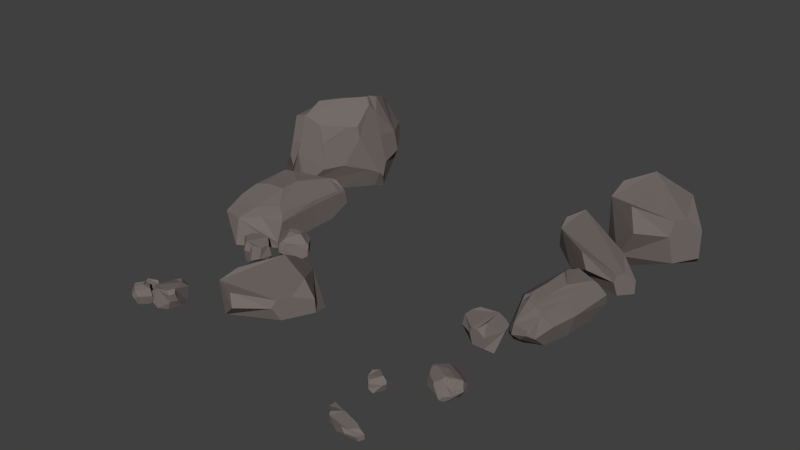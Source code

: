 # Source: Stones_01.blend  (saved by Blender 2.76.0; exported with 4.5.12 LTS)
import bpy
from mathutils import Matrix  # noqa: F401  (used for matrix-valued properties, if any)

bpy.ops.wm.read_factory_settings(use_empty=True)
scene = bpy.context.scene
scene.name = 'Scene'

# ---- collections
col_collection_1 = bpy.data.collections.new('Collection 1'); scene.collection.children.link(col_collection_1)

# ---- materials (node trees are filled in below, after node groups)
mat_material_005 = bpy.data.materials.new('Material.005')
mat_material_005.alpha_threshold = 0.0
mat_material_005.use_transparent_shadow = False
mat_material_005.diffuse_color = (0.1734, 0.1481, 0.1395, 1.0)
mat_material_005.roughness = 0.5
mat_material_005.specular_intensity = 0.0

# ---- material node trees

# ---- world
world_world = bpy.data.worlds.new('World'); scene.world = world_world
world_world.color = (0.05088, 0.05088, 0.05088)
world_world.use_sun_shadow = False
world_world.sun_shadow_jitter_overblur = 0.0
world_world.cycles.sampling_method = 'MANUAL'
world_world.cycles.sample_map_resolution = 256

# ---- meshes
me_cube_015 = bpy.data.meshes.new('Cube.015')
me_cube_015.from_pydata([(18.17, 7.584, -0.3791), (18.16, 7.566, 1.01), (15.66, 5.622, 2.133), (17.41, 6.304, 1.715), (17.49, 6.428, -0.3791), (16.01, 5.381, 1.021), (17.32, 6.151, 0.9731), (15.58, 6.369, -1.132), (15.11, 5.781, -0.5417), (17.66, 8.589, -1.132), (15.9, 9.638, 0.7938), (15.05, 9.975, 0.9562), (14.65, 9.308, -1.132), (14.32, 6.256, 1.982), (14.2, 8.551, -1.132), (14.45, 8.04, -1.132), (14.25, 6.461, -0.1592), (17.45, 7.751, 2.467), (17.72, 6.821, 1.715), (14.86, 9.659, 1.561), (14.21, 8.561, 1.042), (14.4, 7.114, 2.467), (15.06, 8.946, 2.467)], [], [(10, 1, 0, 9), (5, 8, 7, 4, 6), (15, 7, 8, 16), (2, 5, 6, 3), (20, 19, 11, 12, 14), (12, 11, 10, 9), (15, 14, 12), (2, 13, 16, 8, 5), (18, 3, 6, 4, 0, 1), (18, 1, 17), (17, 22, 21, 13, 2, 3, 18), (16, 13, 21, 20, 14, 15), (22, 19, 20, 21), (1, 10, 11, 19, 22, 17), (4, 7, 9, 0), (7, 15, 12, 9)])
me_cube_015.materials.append(mat_material_005)
me_cube_015.use_remesh_preserve_volume = False
me_cube_015.use_remesh_preserve_attributes = False
me_cube_015.use_mirror_vertex_groups = False
me_cube_015.update()
me_cube_014 = bpy.data.meshes.new('Cube.014')
me_cube_014.from_pydata([(17.17, 3.735, -0.1656), (14.55, 3.596, 0.3745), (15.08, 3.154, -0.1603), (16.17, 4.367, 0.535), (12.19, 7.765, 0.09916), (12.68, 6.992, 0.535), (17.17, 3.744, -0.8333), (16.53, 3.0, -0.1833), (13.78, 4.098, -0.9115), (13.55, 7.073, -0.2695), (12.03, 7.583, -1.195), (12.44, 5.27, -0.7276), (12.42, 5.762, 0.535), (16.18, 4.985, -1.195), (12.33, 7.929, -0.1914), (12.6, 5.036, 0.3019), (12.19, 6.564, -1.195), (16.83, 3.348, 0.1731), (11.7, 7.195, -0.1501), (16.6, 3.08, 0.1731), (16.66, 3.144, -0.8333), (14.2, 4.323, -1.195), (11.69, 7.19, -1.195)], [], [(9, 0, 6, 13), (2, 8, 21, 20, 7), (16, 21, 8, 11), (1, 2, 7, 19), (18, 4, 14, 10, 22), (10, 14, 9, 13), (21, 16, 22, 10, 13), (1, 15, 11, 8, 2), (17, 19, 7, 20, 6, 0), (17, 0, 3), (3, 5, 12, 15, 1, 19, 17), (11, 15, 12, 18, 22, 16), (5, 4, 18, 12), (0, 9, 14, 4, 5, 3), (20, 21, 13, 6)])
me_cube_014.materials.append(mat_material_005)
me_cube_014.use_remesh_preserve_volume = False
me_cube_014.use_remesh_preserve_attributes = False
me_cube_014.use_mirror_vertex_groups = False
me_cube_014.update()
me_cube_013 = bpy.data.meshes.new('Cube.013')
me_cube_013.from_pydata([(16.54, -0.495, -1.07), (14.6, -0.2384, 0.1561), (16.8, -0.4479, -0.07354), (15.12, -0.06726, -1.109), (15.25, -2.564, -0.03789), (15.26, -0.2106, 0.7766), (16.16, -1.855, 0.497), (16.33, -0.3659, 0.4074), (15.76, -0.5955, 0.6868), (14.97, -0.1282, -1.078), (15.14, 1.86, 0.002196), (14.6, 0.7338, -0.5474), (15.28, 0.9824, 0.7759), (15.88, 0.2476, 0.6944), (15.09, 1.52, 0.5563), (15.11, 1.626, 0.5454), (14.54, -0.9345, 0.1536), (14.9, -1.917, -0.02622), (14.55, -0.8888, 0.2814), (16.21, -1.72, -1.08), (15.34, 2.277, -0.5321), (15.08, 1.81, -1.06), (14.94, 1.572, -0.8688), (15.16, 1.986, -0.24), (15.17, -1.25, 0.7707), (15.01, -1.697, 0.4692), (14.94, -1.389, 0.6396), (15.0, -1.695, 0.4624), (15.28, -2.728, -0.4553), (14.82, -2.195, -0.5916), (15.6, -2.599, -0.6184), (15.4, -2.033, -1.112), (15.7, -1.554, 0.6885), (15.82, -1.91, 0.6409), (15.34, -1.7, 0.7185), (15.26, -1.322, 0.7785), (14.95, -1.966, -1.111), (14.9, -1.641, -1.091), (14.67, -2.08, -0.8641), (14.97, -2.064, -1.112), (14.6, -0.2334, 0.2497), (14.59, -0.3697, 0.2842), (14.62, 0.1392, 0.1428), (14.78, 0.8836, 0.3602), (14.66, 0.7202, -0.006395), (14.53, -0.2975, -0.4678), (14.53, -0.2545, -0.5008), (14.53, -0.9875, 0.03585), (14.62, -1.898, -0.7705), (14.61, -1.394, -0.6846), (16.89, 1.809, -0.1011), (15.38, 2.285, -0.04355), (16.5, 1.76, 0.2839), (16.34, 1.626, 0.4645), (15.37, 2.038, 0.5168), (15.46, 2.424, -0.3133), (16.62, 1.28, -1.109), (15.29, 2.013, -1.144), (15.27, 2.028, -1.133), (15.65, 2.341, -0.874), (16.8, 2.019, -0.6369), (16.25, 2.368, -0.6797), (16.58, -1.687, -0.06388), (16.02, -2.716, -0.01672), (16.17, -2.098, 0.4691), (16.21, -2.462, -0.4374), (16.04, -2.799, -0.1876)], [], [(52, 7, 2, 50), (37, 9, 3, 36), (27, 17, 4, 25), (42, 1, 40), (12, 5, 8, 13), (32, 35, 34, 33), (49, 37, 36, 39, 38, 48), (43, 44, 42, 40, 41), (38, 39, 31, 30, 28, 29), (36, 3, 31, 39), (59, 61, 60, 56, 57, 58), (17, 29, 28, 4), (27, 25, 34, 35, 24, 26), (62, 64, 63, 66, 65), (5, 24, 35, 32, 8), (45, 47, 16, 1), (47, 45, 46, 49, 48), (22, 11, 44, 43, 14, 15, 10, 23), (24, 5, 12, 14, 43, 41, 18, 26), (1, 16, 18, 41, 40), (16, 47, 48, 38, 29, 17, 27, 26, 18), (11, 22, 21, 9, 37, 49, 46), (11, 46, 45, 1, 42, 44), (12, 13, 53, 54, 15, 14), (13, 8, 32, 33, 6, 7, 52, 53), (23, 10, 51, 55, 20), (10, 15, 54, 51), (52, 50, 60, 61, 55, 51, 54, 53), (20, 55, 61, 59), (22, 23, 20, 59, 58, 21), (9, 21, 58, 57, 3), (50, 2, 0, 56, 60), (3, 57, 56, 0), (31, 19, 65, 66, 30), (4, 28, 30, 66, 63), (25, 4, 63, 64, 6, 33, 34), (7, 6, 64, 62, 2), (2, 62, 65, 19, 0), (3, 0, 19, 31)])
me_cube_013.materials.append(mat_material_005)
me_cube_013.use_remesh_preserve_volume = False
me_cube_013.use_remesh_preserve_attributes = False
me_cube_013.use_mirror_vertex_groups = False
me_cube_013.update()
me_cube_012 = bpy.data.meshes.new('Cube.012')
me_cube_012.from_pydata([(14.65, -3.651, -0.94), (14.64, -3.651, -0.4316), (13.37, -3.228, -0.02038), (14.01, -3.651, -0.1737), (14.07, -3.651, -0.94), (13.36, -3.382, -0.4276), (13.93, -3.651, -0.4451), (13.63, -3.063, -1.216), (13.31, -3.024, -0.9995), (14.9, -3.301, -1.216), (14.9, -2.551, -0.5107), (14.84, -2.22, -0.4513), (14.51, -2.22, -1.216), (13.31, -2.688, -0.07562), (14.13, -2.22, -1.216), (14.0, -2.395, -1.216), (13.37, -2.626, -0.8595), (14.55, -3.39, 0.1019), (14.27, -3.651, -0.1737), (14.68, -2.22, -0.23), (14.13, -2.22, -0.4198), (13.64, -2.552, 0.1019), (14.46, -2.416, 0.1019)], [], [(10, 1, 0, 9), (5, 8, 7, 4, 6), (15, 7, 8, 16), (2, 5, 6, 3), (20, 19, 11, 12, 14), (12, 11, 10, 9), (7, 15, 14, 12, 9), (2, 13, 16, 8, 5), (18, 3, 6, 4, 0, 1), (18, 1, 17), (17, 22, 21, 13, 2, 3, 18), (16, 13, 21, 20, 14, 15), (22, 19, 20, 21), (1, 10, 11, 19, 22, 17), (4, 7, 9, 0)])
me_cube_012.materials.append(mat_material_005)
me_cube_012.use_remesh_preserve_volume = False
me_cube_012.use_remesh_preserve_attributes = False
me_cube_012.use_mirror_vertex_groups = False
me_cube_012.update()
me_cube_011 = bpy.data.meshes.new('Cube.011')
me_cube_011.from_pydata([(15.29, -6.051, -1.242), (14.69, -7.035, -0.5814), (15.37, -5.866, -0.7615), (15.58, -6.996, -0.6963), (14.88, -6.646, -0.2977), (15.63, -6.383, -0.4623), (15.22, -6.095, -0.5114), (15.14, -6.427, -0.3571), (14.74, -6.857, -1.198), (14.2, -6.464, -0.6734), (14.38, -6.926, -0.9263), (14.52, -6.476, -0.2987), (14.91, -6.25, -0.357), (14.3, -6.517, -0.4004), (14.27, -6.491, -0.4064), (14.88, -7.159, -0.5808), (15.28, -7.097, -0.6801), (14.87, -7.144, -0.5185), (15.57, -6.392, -1.236), (14.12, -6.319, -0.9413), (14.18, -6.541, -1.192), (14.21, -6.64, -1.094), (14.16, -6.445, -0.7927), (15.17, -6.834, -0.2978), (15.25, -6.994, -0.4405), (15.14, -6.985, -0.3549), (15.25, -6.999, -0.4436), (15.63, -7.014, -0.9019), (15.33, -7.2, -0.9546), (15.68, -6.825, -0.9918), (15.44, -6.879, -1.228), (15.41, -6.587, -0.3544), (15.55, -6.573, -0.3813), (15.35, -6.805, -0.3285), (15.22, -6.797, -0.2966), (15.29, -7.114, -1.213), (15.18, -7.099, -1.202), (15.25, -7.277, -1.083), (15.33, -7.116, -1.214), (14.69, -7.028, -0.5357), (14.73, -7.05, -0.5185), (14.58, -6.974, -0.5885), (14.4, -6.778, -0.487), (14.41, -6.88, -0.6628), (14.68, -7.099, -0.8852), (14.66, -7.094, -0.9014), (14.89, -7.178, -0.6381), (15.18, -7.273, -1.036), (15.03, -7.208, -0.9939), (14.71, -5.52, -0.7776), (14.14, -6.276, -0.7033), (14.62, -5.726, -0.577), (14.62, -5.822, -0.4838), (14.22, -6.299, -0.4282), (14.11, -6.223, -0.838), (14.77, -5.77, -1.263), (14.17, -6.399, -1.24), (14.16, -6.412, -1.233), (14.15, -6.137, -1.118), (14.61, -5.556, -1.038), (14.21, -5.757, -1.042), (15.69, -6.15, -0.7501), (15.84, -6.594, -0.7097), (15.7, -6.415, -0.4761), (15.81, -6.47, -0.9216), (15.87, -6.6, -0.794)], [], [(49, 2, 61, 64, 18, 0, 55, 59), (36, 8, 20, 30, 38, 35), (41, 1, 39), (51, 6, 5, 63, 61, 2, 49), (31, 34, 33, 32), (48, 36, 35, 38, 37, 47), (42, 43, 41, 39, 40), (37, 38, 30, 29, 27, 28), (58, 60, 59, 55, 56, 57), (26, 24, 33, 34, 23, 25), (61, 63, 62, 65, 64), (44, 46, 15, 1), (46, 44, 45, 48, 47), (21, 10, 43, 42, 13, 14, 9, 22), (23, 4, 11, 13, 42, 40, 17, 25), (1, 15, 17, 40, 39), (15, 46, 47, 37, 28, 16, 26, 25, 17), (10, 21, 20, 8, 36, 48, 45), (10, 45, 44, 1, 41, 43), (11, 12, 52, 53, 14, 13), (12, 7, 31, 32, 5, 6, 51, 52), (22, 9, 50, 54, 19), (9, 14, 53, 50), (51, 49, 59, 60, 54, 50, 53, 52), (19, 54, 60, 58), (21, 22, 19, 58, 57, 20), (26, 16, 28, 27, 3, 24), (30, 18, 64, 65, 29), (3, 27, 29, 65, 62), (24, 3, 62, 63, 5, 32, 33), (11, 4, 23, 34, 31, 7, 12), (18, 56, 55, 0), (30, 20, 57, 56, 18)])
me_cube_011.materials.append(mat_material_005)
me_cube_011.use_remesh_preserve_volume = False
me_cube_011.use_remesh_preserve_attributes = False
me_cube_011.use_mirror_vertex_groups = False
me_cube_011.update()
me_cube_010 = bpy.data.meshes.new('Cube.010')
me_cube_010.from_pydata([(12.75, -8.386, -1.107), (12.75, -8.384, -0.8639), (12.46, -7.813, -0.667), (12.53, -8.171, -0.7404), (12.55, -8.192, -1.107), (12.4, -7.861, -0.862), (12.51, -8.145, -0.8703), (12.6, -7.844, -1.239), (12.51, -7.722, -1.136), (12.95, -8.354, -1.239), (13.21, -8.1, -0.9017), (13.3, -7.966, -0.8733), (13.19, -7.854, -1.239), (12.62, -7.609, -0.6935), (13.06, -7.726, -1.239), (12.95, -7.741, -1.239), (12.66, -7.608, -1.069), (12.8, -8.265, -0.713), (12.62, -8.258, -0.7404), (13.24, -7.913, -0.7674), (13.06, -7.728, -0.8582), (12.78, -7.675, -0.6085), (13.1, -7.906, -0.6085)], [], [(10, 1, 0, 9), (5, 8, 7, 4, 6), (15, 7, 8, 16), (2, 5, 6, 3), (20, 19, 11, 12, 14), (12, 11, 10, 9), (4, 7, 9, 0), (2, 13, 16, 8, 5), (18, 3, 6, 4, 0, 1), (18, 1, 17), (17, 22, 21, 13, 2, 3, 18), (16, 13, 21, 20, 14, 15), (22, 19, 20, 21), (1, 10, 11, 19, 22, 17), (7, 15, 14, 12, 9)])
me_cube_010.materials.append(mat_material_005)
me_cube_010.use_remesh_preserve_volume = False
me_cube_010.use_remesh_preserve_attributes = False
me_cube_010.use_mirror_vertex_groups = False
me_cube_010.update()
me_cube_009 = bpy.data.meshes.new('Cube.009')
me_cube_009.from_pydata([(14.54, -10.62, -1.227), (14.53, -10.62, -1.007), (13.74, -10.97, -0.828), (14.04, -10.93, -0.8573), (14.44, -10.86, -1.227), (13.95, -11.04, -1.005), (14.42, -10.92, -1.012), (13.55, -10.78, -1.347), (13.44, -10.9, -1.253), (14.08, -10.35, -1.347), (13.03, -10.0, -1.041), (12.55, -9.878, -1.015), (12.5, -10.02, -1.347), (12.97, -10.74, -0.8415), (12.44, -10.18, -1.347), (12.67, -10.32, -1.347), (12.89, -10.69, -1.192), (14.15, -10.54, -0.7749), (14.29, -10.65, -0.8276), (12.53, -9.945, -0.919), (12.44, -10.18, -1.001), (12.88, -10.62, -0.7882), (13.29, -10.28, -0.7593)], [], [(10, 1, 0, 9), (5, 8, 7, 4, 6), (15, 7, 8, 16), (2, 5, 6, 3), (20, 19, 11, 12, 14), (12, 11, 10, 9), (7, 15, 14, 12, 9), (2, 13, 16, 8, 5), (18, 3, 6, 4, 0, 1), (18, 1, 17), (17, 22, 21, 13, 2, 3, 18), (16, 13, 21, 20, 14, 15), (22, 19, 20, 21), (1, 10, 11, 19, 22, 17), (4, 7, 9, 0)])
me_cube_009.materials.append(mat_material_005)
me_cube_009.use_remesh_preserve_volume = False
me_cube_009.use_remesh_preserve_attributes = False
me_cube_009.use_mirror_vertex_groups = False
me_cube_009.update()
me_cube_008 = bpy.data.meshes.new('Cube.008')
me_cube_008.from_pydata([(1.112, -8.617, -1.143), (1.113, -8.621, -0.8783), (1.085, -9.224, -0.6645), (1.203, -8.886, -0.7442), (1.194, -8.86, -1.143), (1.163, -9.203, -0.8763), (1.214, -8.918, -0.8854), (0.9672, -9.143, -1.286), (0.9937, -9.284, -1.174), (0.9028, -8.567, -1.286), (0.5334, -8.692, -0.9195), (0.3792, -8.774, -0.8886), (0.4267, -8.914, -1.286), (0.8278, -9.339, -0.6932), (0.4805, -9.073, -1.286), (0.5858, -9.1, -1.286), (0.7888, -9.325, -1.101), (0.9975, -8.702, -0.6009), (1.166, -8.777, -0.7442), (0.4017, -8.841, -0.7735), (0.4798, -9.071, -0.8722), (0.7131, -9.222, -0.6009), (0.5293, -8.9, -0.6009)], [], [(10, 1, 0, 9), (5, 8, 7, 4, 6), (15, 7, 8, 16), (2, 5, 6, 3), (20, 19, 11, 12, 14), (12, 11, 10, 9), (7, 15, 9), (2, 13, 16, 8, 5), (18, 3, 6, 4, 0, 1), (18, 1, 17), (17, 22, 21, 13, 2, 3, 18), (16, 13, 21, 20, 14, 15), (22, 19, 20, 21), (1, 10, 11, 19, 22, 17), (4, 7, 9, 0), (15, 14, 12, 9)])
me_cube_008.materials.append(mat_material_005)
me_cube_008.use_remesh_preserve_volume = False
me_cube_008.use_remesh_preserve_attributes = False
me_cube_008.use_mirror_vertex_groups = False
me_cube_008.update()
me_cube_007 = bpy.data.meshes.new('Cube.007')
me_cube_007.from_pydata([(1.293, -9.285, -1.024), (1.123, -9.257, -1.135), (1.132, -9.265, -1.139), (1.579, -9.636, -1.125), (1.229, -9.237, -0.7843), (1.162, -9.276, -0.4294), (1.501, -9.529, -0.4518), (1.57, -9.54, -0.529), (1.188, -9.242, -0.669), (1.722, -9.609, -0.6936), (0.6099, -9.642, -0.943), (0.5744, -9.72, -0.9797), (0.608, -9.564, -0.635), (0.6679, -9.455, -0.8644), (0.6646, -9.462, -0.8503), (0.7904, -9.334, -0.6531), (0.8506, -9.334, -0.4964), (0.7306, -9.413, -0.5893), (0.6817, -9.484, -0.5288), (0.6959, -9.466, -0.5436), (0.6939, -9.813, -1.126), (0.5769, -9.756, -1.02), (0.6989, -9.735, -1.117), (0.6943, -9.795, -1.125), (0.8599, -9.758, -0.3175), (0.8616, -9.831, -0.3432), (1.027, -9.957, -0.3764), (1.012, -9.881, -0.356), (0.858, -9.892, -1.126), (0.8922, -10.02, -0.9147), (0.6252, -9.802, -0.9032), (0.7595, -9.973, -0.845), (0.7326, -9.763, -0.4527), (0.7335, -9.705, -0.3769), (0.7357, -9.765, -0.4498), (0.8335, -9.731, -0.3209), (1.079, -9.242, -0.7529), (0.9654, -9.262, -1.022), (1.035, -9.253, -1.103), (1.169, -9.234, -0.8778), (1.191, -10.01, -1.112), (0.6245, -9.554, -0.53), (0.6795, -9.778, -0.6615), (0.6172, -9.559, -0.5847), (1.034, -9.288, -0.4172), (1.017, -9.299, -0.4125), (1.219, -9.645, -0.3535), (1.049, -9.417, -0.3187), (0.7714, -9.321, -0.8843), (1.062, -9.258, -0.6494), (0.8444, -9.523, -1.111), (1.108, -9.749, -0.3567), (1.342, -9.826, -0.4762), (1.162, -10.02, -0.4379), (0.948, -9.592, -0.3184), (0.7592, -9.942, -0.6665), (0.9036, -9.542, -1.124), (1.514, -9.931, -0.6818), (0.6936, -9.466, -0.5836), (1.41, -9.886, -1.108), (1.706, -9.561, -0.9226), (1.523, -9.4, -0.9409), (1.335, -10.07, -0.6776), (1.041, -10.12, -0.6575), (1.144, -10.05, -0.4498), (1.132, -10.12, -0.8373), (1.042, -10.13, -0.7305)], [], [(34, 55, 63, 64, 53, 26, 25), (55, 31, 29, 66, 63), (28, 40, 65, 66, 29), (56, 2, 3, 59), (9, 57, 59, 3, 60), (50, 38, 1, 2, 56), (37, 36, 39, 0, 1, 38), (39, 4, 61, 0), (7, 9, 60, 61, 4, 8, 5, 6), (49, 44, 5, 8), (36, 49, 8, 4, 39), (46, 51, 27, 26, 53, 52, 7, 6), (47, 46, 6, 5, 44, 45), (48, 13, 14, 58, 17, 15), (48, 37, 38, 50, 22, 10, 13), (43, 12, 11, 21, 30, 42, 32, 33, 41), (58, 43, 41, 18, 19), (35, 54, 47, 45, 16, 18, 41, 33), (37, 48, 15, 16, 45, 44, 49, 36), (12, 14, 13, 10, 11), (14, 12, 43, 58), (54, 35, 24, 27, 51), (62, 64, 63, 66, 65), (32, 34, 25, 24, 35, 33), (42, 30, 31, 55), (0, 61, 60, 3, 2, 1), (23, 56, 59, 40, 28, 20), (21, 20, 28, 29, 31, 30), (16, 15, 17, 19, 18), (10, 22, 23, 20, 21, 11), (27, 24, 25, 26), (47, 54, 51, 46), (17, 58, 19), (32, 42, 55, 34), (22, 50, 56, 23), (7, 52, 57, 9), (52, 53, 64, 62, 57), (57, 62, 65, 40, 59)])
me_cube_007.materials.append(mat_material_005)
me_cube_007.use_remesh_preserve_volume = False
me_cube_007.use_remesh_preserve_attributes = False
me_cube_007.use_mirror_vertex_groups = False
me_cube_007.update()
me_cube_006 = bpy.data.meshes.new('Cube.006')
me_cube_006.from_pydata([(2.004, -8.228, -0.344), (2.356, -8.475, -0.3103), (1.609, -9.579, -1.028), (1.873, -9.422, -0.3627), (1.467, -9.21, -0.4388), (1.555, -9.48, -0.5894), (2.545, -9.017, -0.3028), (2.37, -9.332, -0.3304), (2.412, -8.34, -1.226), (2.407, -8.185, -0.6007), (2.139, -8.039, -0.6062), (1.634, -8.301, -0.5149), (1.302, -8.699, -0.5881), (1.201, -8.671, -1.02), (2.361, -9.34, -1.226), (2.558, -8.733, -1.226), (2.664, -9.145, -0.4324), (2.547, -9.367, -0.494), (2.649, -9.022, -0.8514), (2.527, -9.347, -0.825), (1.949, -9.571, -1.226), (1.55, -9.411, -1.196), (1.28, -8.85, -1.196), (1.954, -9.569, -1.226), (2.093, -8.094, -1.099), (2.189, -8.183, -1.226), (1.451, -8.555, -1.219), (1.7, -8.228, -1.038), (1.601, -8.486, -1.226), (1.454, -8.561, -1.226)], [], [(21, 20, 2), (4, 5, 3), (24, 10, 9, 8, 25), (29, 26, 27, 24, 25, 28), (1, 9, 10, 0), (0, 11, 12, 4, 3, 7, 6, 1), (17, 19, 18, 16), (15, 18, 19, 14), (7, 17, 16, 6), (1, 6, 16, 18, 15, 8, 9), (4, 12, 13, 22, 21, 2, 5), (7, 3, 5, 2, 20, 23, 14, 19, 17), (21, 22, 29, 28, 23, 20), (11, 27, 26, 13, 12), (13, 26, 29, 22), (14, 23, 28, 15), (11, 0, 10, 24, 27), (15, 28, 25, 8)])
me_cube_006.materials.append(mat_material_005)
me_cube_006.use_remesh_preserve_volume = False
me_cube_006.use_remesh_preserve_attributes = False
me_cube_006.use_mirror_vertex_groups = False
me_cube_006.update()
me_cube_005 = bpy.data.meshes.new('Cube.005')
me_cube_005.from_pydata([(2.219, -2.239, -1.113), (3.439, -2.854, -1.169), (2.406, -2.86, -1.113), (2.53, -1.699, -1.165), (3.239, -2.282, -0.1072), (3.077, -2.405, -1.156), (2.623, -1.747, -0.567), (2.41, -2.867, -0.5291), (3.417, -2.754, -0.5363), (3.596, -2.023, -0.555), (3.721, -2.586, -1.162), (2.896, -1.757, -1.155), (3.391, -2.271, -1.155), (3.639, -2.09, -0.9835), (2.523, -2.795, -0.4193), (2.838, -1.926, -0.3967), (2.672, -2.359, -0.05942), (2.988, -1.556, -0.5767), (3.438, -1.811, -0.555), (3.499, -1.902, -0.9618), (3.03, -1.677, -1.102), (3.213, -1.769, -0.3705), (3.19, -1.752, -0.3822), (3.348, -2.431, -0.108), (3.421, -2.744, -0.4818), (3.415, -2.369, -0.1102), (2.681, -3.043, -1.113), (3.377, -2.899, -1.164), (2.219, -2.239, -0.9751), (2.47, -2.07, -0.534), (2.251, -2.324, -0.5289), (2.225, -2.37, -0.3707), (2.367, -2.333, -0.2772), (2.677, -2.0, -0.4075), (3.799, -2.305, -0.555), (3.679, -2.5, -0.5391), (3.726, -2.361, -0.4452), (3.674, -2.501, -0.5321), (3.074, -3.091, -0.5313), (3.134, -3.036, -0.4278), (2.927, -3.223, -0.9085), (2.837, -3.259, -0.8855), (3.858, -2.388, -1.019), (3.848, -2.473, -1.065), (3.845, -2.427, -0.782), (3.825, -2.329, -0.6453), (2.802, -3.21, -0.529), (2.758, -3.126, -0.4636), (2.949, -3.112, -0.3061), (2.819, -3.233, -0.5507), (3.293, -2.243, -0.1091), (3.335, -2.258, -0.1102), (3.171, -2.206, -0.09801), (3.185, -1.966, -0.173), (2.992, -2.143, -0.09208), (2.882, -2.547, -0.0722), (2.856, -2.551, -0.0699), (3.287, -2.49, -0.1032), (2.971, -3.03, -0.2572), (2.939, -2.883, -0.214)], [], [(41, 26, 27, 40), (3, 5, 2, 0), (11, 12, 5, 3), (12, 10, 1, 5), (29, 6, 3, 0, 28), (33, 15, 6, 29), (47, 14, 7, 46), (37, 24, 8, 35), (52, 4, 50), (18, 9, 13, 19), (42, 45, 44, 43), (18, 19, 20, 17, 22, 21), (15, 22, 17, 6), (6, 17, 20, 11, 3), (59, 47, 46, 49, 48, 58), (53, 54, 52, 50, 51), (5, 1, 27, 26, 2), (48, 49, 41, 40, 38, 39), (46, 7, 2, 26, 41, 49), (14, 31, 30, 7), (7, 30, 28, 0, 2), (32, 33, 29, 28, 30, 31), (24, 39, 38, 8), (8, 38, 40, 27, 1), (37, 35, 44, 45, 34, 36), (35, 8, 1, 10, 43, 44), (19, 13, 42, 43, 10, 12, 11, 20), (9, 34, 45, 42, 13), (55, 57, 23, 4), (57, 55, 56, 59, 58), (32, 16, 54, 53, 21, 22, 15, 33), (34, 9, 18, 21, 53, 51, 25, 36), (4, 23, 25, 51, 50), (23, 57, 58, 48, 39, 24, 37, 36, 25), (16, 32, 31, 14, 47, 59, 56), (16, 56, 55, 4, 52, 54)])
me_cube_005.materials.append(mat_material_005)
me_cube_005.use_remesh_preserve_volume = False
me_cube_005.use_remesh_preserve_attributes = False
me_cube_005.use_mirror_vertex_groups = False
me_cube_005.update()
me_cube_004 = bpy.data.meshes.new('Cube.004')
me_cube_004.from_pydata([(2.246, -4.287, -0.2793), (1.818, -4.252, -0.2456), (1.787, -2.941, -0.9813), (1.755, -3.191, -0.2979), (2.129, -3.218, -0.3234), (1.876, -2.979, -0.5152), (1.38, -3.88, -0.2381), (1.372, -3.52, -0.2657), (1.838, -4.397, -1.161), (1.921, -4.528, -0.536), (2.226, -4.518, -0.5415), (2.529, -4.037, -0.4501), (2.558, -3.59, -0.4608), (2.651, -3.538, -0.9844), (1.376, -3.508, -1.161), (1.513, -4.132, -1.161), (1.214, -3.83, -0.3677), (1.202, -3.58, -0.4292), (1.288, -3.928, -0.7867), (1.23, -3.587, -0.7603), (1.614, -3.101, -1.161), (1.872, -3.038, -1.161), (2.521, -3.471, -1.161), (1.611, -3.105, -1.161), (2.238, -4.448, -1.034), (2.11, -4.419, -1.161), (2.557, -3.725, -1.154), (2.509, -4.132, -0.9728), (2.464, -3.861, -1.161), (2.552, -3.721, -1.161)], [], [(21, 20, 2), (4, 5, 3), (24, 10, 9, 8, 25), (29, 26, 27, 24, 25, 28), (1, 9, 10, 0), (0, 11, 12, 4, 3, 7, 6, 1), (17, 19, 18, 16), (15, 18, 19, 14), (7, 17, 16, 6), (1, 6, 16, 18, 15, 8, 9), (4, 12, 13, 22, 21, 2, 5), (7, 3, 5, 2, 20, 23, 14, 19, 17), (21, 22, 29, 28, 23, 20), (11, 27, 26, 13, 12), (13, 26, 29, 22), (14, 23, 28, 25), (11, 0, 10, 24, 27), (15, 14, 25, 8)])
me_cube_004.materials.append(mat_material_005)
me_cube_004.use_remesh_preserve_volume = False
me_cube_004.use_remesh_preserve_attributes = False
me_cube_004.use_mirror_vertex_groups = False
me_cube_004.update()
me_cube_003 = bpy.data.meshes.new('Cube.003')
me_cube_003.from_pydata([(2.229, -2.712, -1.078), (0.1224, 2.295, -1.191), (2.116, -0.113, -1.078), (0.3559, -3.625, -1.181), (-0.2586, -0.06133, 0.9455), (0.2746, -0.04098, -1.165), (0.2314, -3.249, 0.02082), (2.108, -0.0833, 0.09695), (-0.1169, 2.086, 0.08245), (-1.416, -0.06756, 0.04492), (-1.115, 2.376, -1.176), (-0.3325, -2.576, -1.161), (-0.5987, 0.2616, -1.162), (-1.405, 0.2514, -0.8169), (2.05, -0.06988, 0.3179), (0.05029, -2.163, 0.3633), (1.066, -1.142, 1.042), (-0.8377, -3.016, 0.001221), (-1.405, -1.127, 0.04492), (-1.395, -0.6891, -0.7734), (-0.7412, -2.525, -1.054), (-0.9892, -1.795, 0.416), (-0.9678, -1.902, 0.3925), (-0.2701, 0.6801, 0.944), (-0.1111, 2.084, 0.1921), (-0.5128, 0.6388, 0.9396), (2.096, 1.108, -1.078), (0.3657, 2.286, -1.18), (2.229, -2.712, -0.8), (1.054, -2.558, 0.08712), (2.197, -2.353, 0.09749), (2.035, -2.156, 0.4156), (1.676, -1.942, 0.6038), (0.5044, -2.3, 0.3416), (-1.591, 1.54, 0.04492), (-1.116, 1.938, 0.07687), (-1.429, 1.614, 0.2658), (-1.105, 1.933, 0.09106), (1.24, 2.233, 0.09266), (0.9262, 2.306, 0.3008), (1.847, 2.274, -0.6661), (2.096, 2.18, -0.6198), (-1.656, 1.99, -0.8876), (-1.491, 2.262, -0.9809), (-1.637, 2.163, -0.4117), (-1.636, 1.675, -0.1368), (2.094, 1.938, 0.09717), (2.058, 1.561, 0.2288), (1.6, 1.964, 0.5455), (2.094, 2.053, 0.05352), (-0.4336, -0.06273, 0.9417), (-0.4994, 0.08405, 0.9396), (-0.2299, -0.4682, 0.9641), (-0.6289, -1.218, 0.8133), (0.05481, -1.095, 0.976), (0.9073, -0.03554, 1.016), (0.9695, -0.08345, 1.021), (-0.04415, 0.7303, 0.9537), (1.405, 1.751, 0.644), (1.298, 1.193, 0.7307)], [], [(41, 26, 27, 40), (3, 5, 2, 0), (11, 12, 5, 3), (12, 10, 1, 5), (29, 6, 3, 0, 28), (33, 15, 6, 29), (47, 14, 7, 46), (37, 24, 8, 35), (52, 4, 50), (18, 9, 13, 19), (42, 45, 44, 43), (18, 19, 20, 17, 22, 21), (15, 22, 17, 6), (6, 17, 20, 11, 3), (59, 47, 46, 49, 48, 58), (53, 54, 52, 50, 51), (5, 1, 27, 26, 2), (48, 49, 41, 40, 38, 39), (46, 7, 2, 26, 41, 49), (14, 31, 30, 7), (7, 30, 28, 0, 2), (32, 33, 29, 28, 30, 31), (24, 39, 38, 8), (8, 38, 40, 27, 1), (37, 35, 44, 45, 34, 36), (35, 8, 1, 10, 43, 44), (19, 13, 42, 43, 10, 12, 11, 20), (9, 34, 45, 42, 13), (55, 57, 23, 4), (57, 55, 56, 59, 58), (32, 16, 54, 53, 21, 22, 15, 33), (34, 9, 18, 21, 53, 51, 25, 36), (4, 23, 25, 51, 50), (23, 57, 58, 48, 39, 24, 37, 36, 25), (16, 32, 31, 14, 47, 59, 56), (16, 56, 55, 4, 52, 54)])
me_cube_003.materials.append(mat_material_005)
me_cube_003.use_remesh_preserve_volume = False
me_cube_003.use_remesh_preserve_attributes = False
me_cube_003.use_mirror_vertex_groups = False
me_cube_003.update()
me_cube_002 = bpy.data.meshes.new('Cube.002')
me_cube_002.from_pydata([(-0.887, 6.138, -1.119), (0.7887, 3.475, 2.269), (-1.236, 6.52, 1.345), (0.256, 3.887, -0.9932), (1.545, 6.471, 1.679), (0.08169, 4.364, 3.725), (0.1919, 7.047, 2.88), (-0.8532, 5.871, 2.629), (-0.1762, 5.368, 3.42), (0.4312, 3.759, -0.8938), (-0.9805, 2.211, 1.797), (0.2486, 2.519, 0.4993), (-0.6474, 3.279, 3.72), (-0.7935, 4.737, 3.421), (-0.7645, 2.509, 3.198), (-0.8493, 2.441, 3.167), (1.26, 4.047, 2.272), (1.496, 5.424, 1.763), (1.215, 4.027, 2.592), (0.1603, 6.857, -1.092), (-1.388, 2.034, 0.4224), (-0.8238, 2.09, -0.8634), (-0.563, 2.152, -0.3624), (-1.059, 2.098, 1.185), (0.7867, 5.217, 3.724), (1.234, 5.394, 2.992), (1.108, 5.03, 3.432), (1.241, 5.379, 2.977), (1.634, 6.636, 0.6242), (1.78, 5.525, 0.3543), (1.25, 6.922, 0.1632), (1.147, 6.087, -1.047), (0.4507, 6.185, 3.434), (0.5527, 6.663, 3.296), (0.8939, 5.849, 3.567), (0.7463, 5.395, 3.731), (1.543, 5.445, -0.9738), (1.403, 5.072, -0.9132), (1.877, 5.2, -0.3073), (1.583, 5.561, -0.9788), (0.775, 3.484, 2.504), (0.8632, 3.602, 2.592), (0.5453, 3.148, 2.233), (-0.0709, 2.685, 2.754), (0.1714, 2.644, 1.851), (0.9251, 3.395, 0.7104), (0.9016, 3.352, 0.6273), (1.312, 4.069, 1.978), (1.806, 4.98, -0.06509), (1.511, 4.505, 0.1525), (-2.659, 4.524, 1.262), (-1.468, 2.128, 1.644), (-2.271, 4.094, 2.292), (-2.05, 4.033, 2.77), (-1.34, 2.382, 3.056), (-1.613, 2.081, 0.9527), (-2.021, 4.589, -1.231), (-1.151, 2.175, -1.109), (-1.134, 2.127, -1.077), (-1.778, 2.247, -0.4862), (-2.667, 4.176, -0.07165), (-2.583, 2.725, -0.09229), (-0.2869, 7.393, 1.404), (0.8752, 7.621, 1.611), (0.3353, 7.275, 2.81), (0.5642, 7.597, 0.5233), (0.9159, 7.71, 1.178)], [], [(52, 7, 2, 50), (37, 9, 3, 36), (27, 17, 4, 25), (42, 1, 40), (12, 5, 8, 13), (32, 35, 34, 33), (49, 37, 36, 39, 38, 48), (43, 44, 42, 40, 41), (38, 39, 31, 30, 28, 29), (36, 3, 0, 19, 31, 39), (59, 61, 60, 56, 57, 58), (17, 29, 28, 4), (27, 25, 34, 35, 24, 26), (62, 64, 63, 66, 65), (5, 24, 35, 32, 8), (45, 47, 16, 1), (47, 45, 46, 49, 48), (22, 11, 44, 43, 14, 15, 10, 23), (24, 5, 12, 14, 43, 41, 18, 26), (1, 16, 18, 41, 40), (16, 47, 48, 38, 29, 17, 27, 26, 18), (11, 22, 21, 9, 37, 49, 46), (11, 46, 45, 1, 42, 44), (12, 13, 53, 54, 15, 14), (13, 8, 32, 33, 6, 7, 52, 53), (23, 10, 51, 55, 20), (10, 15, 54, 51), (52, 50, 60, 61, 55, 51, 54, 53), (20, 55, 61, 59), (22, 23, 20, 59, 58, 21), (9, 21, 58, 57, 3), (50, 2, 0, 56, 60), (3, 57, 56, 0), (31, 19, 65, 66, 30), (4, 28, 30, 66, 63), (25, 4, 63, 64, 6, 33, 34), (7, 6, 64, 62, 2), (2, 62, 65, 19, 0)])
me_cube_002.materials.append(mat_material_005)
me_cube_002.use_remesh_preserve_volume = False
me_cube_002.use_remesh_preserve_attributes = False
me_cube_002.use_mirror_vertex_groups = False
me_cube_002.update()
me_cube_001 = bpy.data.meshes.new('Cube.001')
me_cube_001.from_pydata([(7.321, -5.563, -0.5748), (4.905, -8.076, -0.03476), (5.212, -8.29, -0.5696), (6.666, -5.466, 0.1258), (4.375, -3.748, -0.3101), (4.52, -4.504, 0.1258), (7.331, -5.542, -1.243), (6.467, -7.247, -0.5925), (4.401, -7.983, -1.321), (5.335, -3.617, -0.6787), (4.162, -4.167, -1.604), (3.64, -7.362, -1.137), (3.815, -6.62, 0.1258), (6.908, -4.511, -1.604), (4.565, -3.373, -0.6007), (3.7, -7.577, -0.1073), (3.914, -5.593, -1.604), (6.871, -6.45, -0.2361), (3.712, -5.056, -0.5593), (6.559, -7.065, -0.2361), (6.634, -6.917, -1.243), (4.87, -7.265, -1.604), (3.706, -5.068, -1.604)], [], [(9, 0, 6, 13), (2, 8, 21, 20, 7), (16, 21, 8, 11), (1, 2, 7, 19), (18, 4, 14, 10, 22), (10, 14, 9, 13), (21, 16, 22, 10, 13), (1, 15, 11, 8, 2), (17, 19, 7, 20, 6, 0), (17, 0, 3), (3, 5, 12, 15, 1, 19, 17), (11, 15, 12, 18, 22, 16), (5, 4, 18, 12), (0, 9, 14, 4, 5, 3), (20, 21, 13, 6)])
me_cube_001.materials.append(mat_material_005)
me_cube_001.use_remesh_preserve_volume = False
me_cube_001.use_remesh_preserve_attributes = False
me_cube_001.use_mirror_vertex_groups = False
me_cube_001.update()

# ---- objects
ob_stones_014 = bpy.data.objects.new('stones.014', me_cube_015)
ob_stones_013 = bpy.data.objects.new('stones.013', me_cube_014)
ob_stones_012 = bpy.data.objects.new('stones.012', me_cube_013)
ob_stones_011 = bpy.data.objects.new('stones.011', me_cube_012)
ob_stones_010 = bpy.data.objects.new('stones.010', me_cube_011)
ob_stones_009 = bpy.data.objects.new('stones.009', me_cube_010)
ob_stones_008 = bpy.data.objects.new('stones.008', me_cube_009)
ob_stones_007 = bpy.data.objects.new('stones.007', me_cube_008)
ob_stones_006 = bpy.data.objects.new('stones.006', me_cube_007)
ob_stones_005 = bpy.data.objects.new('stones.005', me_cube_006)
ob_stones_004 = bpy.data.objects.new('stones.004', me_cube_005)
ob_stones_003 = bpy.data.objects.new('stones.003', me_cube_004)
ob_stones_002 = bpy.data.objects.new('stones.002', me_cube_003)
ob_stones_001 = bpy.data.objects.new('stones.001', me_cube_002)
ob_stones = bpy.data.objects.new('stones', me_cube_001)

# ---- transforms, parenting, visibility, modifiers, constraints
ob_stones_014.location = (-9.526, 0.0, 1.105)
ob_stones_014.lineart.crease_threshold = 0.0
ob_stones_013.location = (-9.526, 0.0, 1.105)
ob_stones_013.lineart.crease_threshold = 0.0
ob_stones_012.location = (-9.526, 0.0, 1.105)
ob_stones_012.lineart.crease_threshold = 0.0
ob_stones_011.location = (-9.526, 0.0, 1.105)
ob_stones_011.lineart.crease_threshold = 0.0
ob_stones_010.location = (-9.526, 0.0, 1.105)
ob_stones_010.lineart.crease_threshold = 0.0
ob_stones_009.location = (-9.526, 0.0, 1.105)
ob_stones_009.lineart.crease_threshold = 0.0
ob_stones_008.location = (-9.526, 0.0, 1.105)
ob_stones_008.lineart.crease_threshold = 0.0
ob_stones_007.location = (-9.526, 0.0, 1.105)
ob_stones_007.lineart.crease_threshold = 0.0
ob_stones_006.location = (-9.526, 0.0, 1.105)
ob_stones_006.lineart.crease_threshold = 0.0
ob_stones_005.location = (-9.526, 0.0, 1.105)
ob_stones_005.lineart.crease_threshold = 0.0
ob_stones_004.location = (-9.526, 0.0, 1.105)
ob_stones_004.lineart.crease_threshold = 0.0
ob_stones_003.location = (-9.526, 0.0, 1.105)
ob_stones_003.lineart.crease_threshold = 0.0
ob_stones_002.location = (-9.526, 0.0, 1.105)
ob_stones_002.lineart.crease_threshold = 0.0
ob_stones_001.location = (-9.526, 0.0, 1.105)
ob_stones_001.lineart.crease_threshold = 0.0
ob_stones.location = (-9.526, 0.0, 1.105)
ob_stones.lineart.crease_threshold = 0.0

# ---- collection membership
col_collection_1.objects.link(ob_stones_014)
col_collection_1.objects.link(ob_stones_013)
col_collection_1.objects.link(ob_stones_012)
col_collection_1.objects.link(ob_stones_011)
col_collection_1.objects.link(ob_stones_010)
col_collection_1.objects.link(ob_stones_009)
col_collection_1.objects.link(ob_stones_008)
col_collection_1.objects.link(ob_stones_007)
col_collection_1.objects.link(ob_stones_006)
col_collection_1.objects.link(ob_stones_005)
col_collection_1.objects.link(ob_stones_004)
col_collection_1.objects.link(ob_stones_003)
col_collection_1.objects.link(ob_stones_002)
col_collection_1.objects.link(ob_stones_001)
col_collection_1.objects.link(ob_stones)

# ---- scene / render settings (as saved in the file)
scene.frame_start = 1; scene.frame_end = 250; scene.frame_set(45)
scene.render.engine = 'BLENDER_EEVEE_NEXT'
scene.render.resolution_percentage = 50
scene.render.dither_intensity = 0.0
scene.render.bake_margin = 5
scene.cycles.use_denoising = False
scene.cycles.samples = 10
scene.cycles.sampling_pattern = 'TABULATED_SOBOL'
scene.cycles.light_sampling_threshold = 0.0
scene.cycles.use_adaptive_sampling = False
scene.cycles.use_light_tree = False
scene.cycles.blur_glossy = 0.0
scene.cycles.pixel_filter_type = 'GAUSSIAN'
scene.cycles.sample_clamp_indirect = 0.0
scene.view_settings.view_transform = 'Standard'
bpy.context.view_layer.update()

# ---- added for rendering (the .blend has no active camera and no usable light): camera, sun
cam_auto = bpy.data.cameras.new('AutoCamera')
cam_auto.lens = 50.0
cam_auto.sensor_width = 36.0
cam_auto.clip_end = 1000.0
ob_auto_camera = bpy.data.objects.new('AutoCamera', cam_auto)
scene.collection.objects.link(ob_auto_camera)
ob_auto_camera.location = (26.0555, -33.9272, 24.4309)
ob_auto_camera.rotation_euler = (1.09748, -7.21219e-08, 0.694738)
scene.camera = ob_auto_camera
light_auto_sun = bpy.data.lights.new('AutoSun', 'SUN')
light_auto_sun.energy = 3.0
light_auto_sun.angle = 0.0523599
ob_auto_sun = bpy.data.objects.new('AutoSun', light_auto_sun)
scene.collection.objects.link(ob_auto_sun)
ob_auto_sun.rotation_euler = (0.872665, 0.174533, 0.523599)
bpy.context.view_layer.update()
